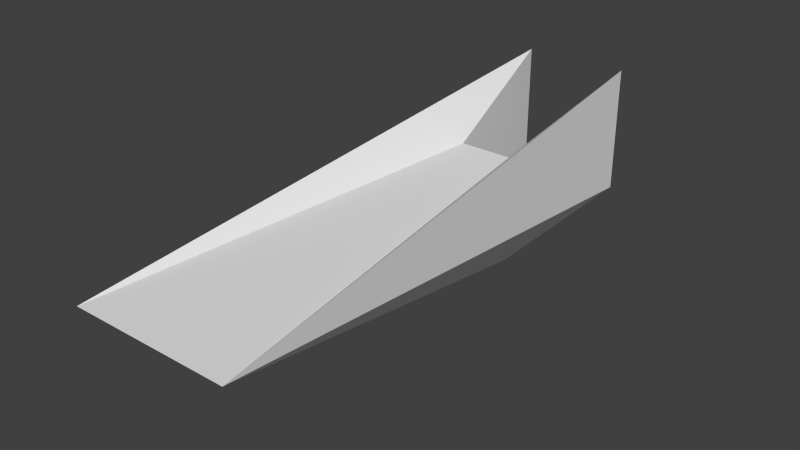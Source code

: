 # Source: viewmodel.blend  (saved by Blender 2.71.0; exported with 4.5.12 LTS)
import bpy
from mathutils import Matrix  # noqa: F401  (used for matrix-valued properties, if any)

bpy.ops.wm.read_factory_settings(use_empty=True)
scene = bpy.context.scene
scene.name = 'Scene'

# ---- collections
col_collection_1 = bpy.data.collections.new('Collection 1'); scene.collection.children.link(col_collection_1)

# ---- world
world_world = bpy.data.worlds.new('World'); scene.world = world_world
world_world.color = (0.05088, 0.05088, 0.05088)
world_world.use_sun_shadow = False
world_world.sun_shadow_jitter_overblur = 0.0
world_world.cycles.sampling_method = 'MANUAL'
world_world.cycles.sample_map_resolution = 256

# ---- meshes
me_cube_001 = bpy.data.meshes.new('Cube.001')
me_cube_001.from_pydata([(-1.0, -1.0, 0.0), (1.0, -1.0, 0.0), (-1.0, -1.0, 0.0), (1.0, -1.0, 0.0), (-0.3333, 0.4531, 0.2144), (0.3333, 0.4531, 0.2144), (0.3333, 0.4531, -1.5), (-0.3333, 0.4531, -1.5), (0.6667, 1.0, 1.0), (-0.6667, 1.0, -1.0), (-0.6667, 1.0, 1.0), (0.6667, 1.0, -1.0)], [], [(3, 8, 5), (4, 5, 6, 7), (1, 0, 7, 6), (2, 3, 5, 4), (4, 10, 2), (11, 6, 5, 8), (4, 7, 9, 10), (3, 2, 0, 1), (2, 10, 9, 0), (0, 9, 7), (1, 6, 11), (8, 3, 1, 11)])
me_cube_001.use_remesh_preserve_volume = False
me_cube_001.use_remesh_preserve_attributes = False
me_cube_001.use_mirror_vertex_groups = False
me_cube_001.update()

# ---- objects
ob_cube = bpy.data.objects.new('Cube', me_cube_001)

# ---- transforms, parenting, visibility, modifiers, constraints
ob_cube.location = (0.0, 0.0, 0.0)
ob_cube.scale = (0.5, 1.75, 0.4)
ob_cube.lineart.crease_threshold = 0.0

# ---- collection membership
col_collection_1.objects.link(ob_cube)

# ---- scene / render settings (as saved in the file)
scene.frame_start = 1; scene.frame_end = 250; scene.frame_set(1)
scene.render.engine = 'BLENDER_EEVEE_NEXT'
scene.render.resolution_percentage = 50
scene.render.dither_intensity = 0.0
scene.cycles.use_denoising = False
scene.cycles.samples = 10
scene.cycles.sampling_pattern = 'TABULATED_SOBOL'
scene.cycles.light_sampling_threshold = 0.0
scene.cycles.use_adaptive_sampling = False
scene.cycles.use_light_tree = False
scene.cycles.blur_glossy = 0.0
scene.cycles.volume_bounces = 1
scene.cycles.pixel_filter_type = 'GAUSSIAN'
scene.cycles.sample_clamp_indirect = 0.0
scene.view_settings.view_transform = 'Standard'
bpy.context.view_layer.update()

# ---- added for rendering (the .blend has no active camera and no usable light): camera, sun
cam_auto = bpy.data.cameras.new('AutoCamera')
cam_auto.lens = 50.0
cam_auto.sensor_width = 36.0
cam_auto.clip_end = 1000.0
ob_auto_camera = bpy.data.objects.new('AutoCamera', cam_auto)
scene.collection.objects.link(ob_auto_camera)
ob_auto_camera.location = (3.49265, -4.19118, 2.69412)
ob_auto_camera.rotation_euler = (1.09748, -7.21219e-08, 0.694738)
scene.camera = ob_auto_camera
light_auto_sun = bpy.data.lights.new('AutoSun', 'SUN')
light_auto_sun.energy = 3.0
light_auto_sun.angle = 0.0523599
ob_auto_sun = bpy.data.objects.new('AutoSun', light_auto_sun)
scene.collection.objects.link(ob_auto_sun)
ob_auto_sun.rotation_euler = (0.872665, 0.174533, 0.523599)
bpy.context.view_layer.update()
